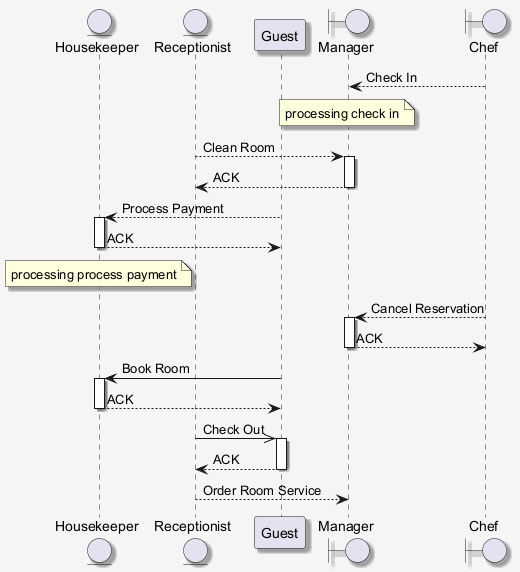

The diagram above was rendered by PlantUML. Its source (embedded in the PNG):
@startuml
skinparam shadowing false
skinparam backgroundColor #F5F5F5
skinparam shadowing true
entity "Housekeeper" as H
entity "Receptionist" as R
participant "Guest" as G
boundary "Manager" as M
boundary "Chef" as C
C --> M : Check In
note over M : processing check in
R --> M : Clean Room
activate M
M --> R : ACK
deactivate M
G --> H : Process Payment
activate H
H --> G : ACK
deactivate H
note over H : processing process payment
C --> M : Cancel Reservation
activate M
M --> C : ACK
deactivate M
G -> H : Book Room
activate H
H --> G : ACK
deactivate H
R ->> G : Check Out
activate G
G --> R : ACK
deactivate G
R --> M : Order Room Service
@enduml